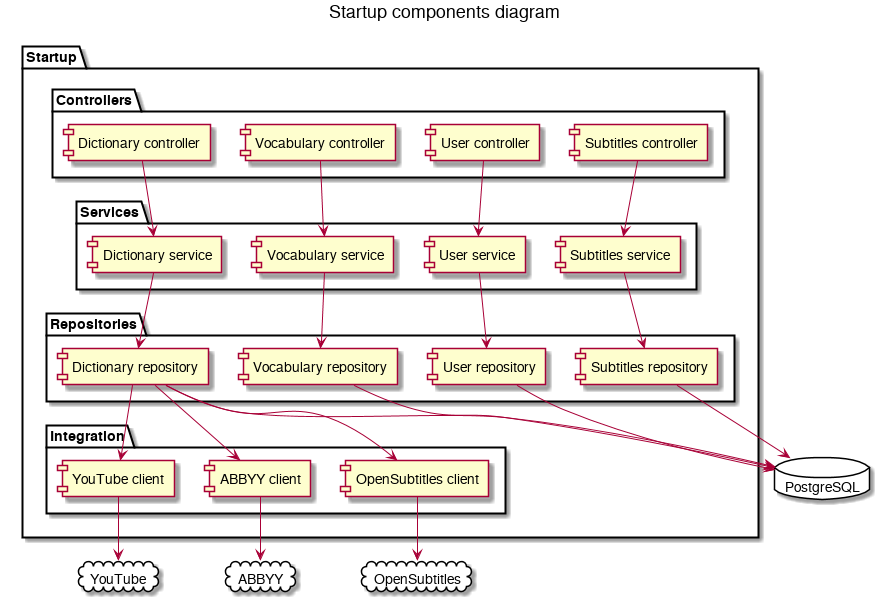

The diagram above was rendered by PlantUML. Its source (embedded in the PNG):
@startuml
title Startup components diagram

folder Startup {
    package Controllers {
        [User controller] as UserController
        [Vocabulary controller] as VocabularyController
        [Dictionary controller] as DictionaryController
        [Subtitles controller] as SubtitlesController
    }

    package Services {
        [User service] as UserService
        [Vocabulary service] as VocabularyService
        [Dictionary service] as DictionaryService
        [Subtitles service] as SubtitlesService
    }

    package Integration {
        [OpenSubtitles client] as OpenSubtitlesClient
        [YouTube client] as YouTubeClient
        [ABBYY client] as ABBYYClient
    }

    package Repositories {
        [User repository] as UserRepository
        [Vocabulary repository] as VocabularyRepository
        [Dictionary repository] as DictionaryRepository
        [Subtitles repository] as SubtitlesRepository
    }


    UserController -r-> UserService
    VocabularyController -r-> VocabularyService
    DictionaryController -r-> DictionaryService
    SubtitlesController -r-> SubtitlesService

    UserService -d-> UserRepository
    VocabularyService -d-> VocabularyRepository
    DictionaryService -d-> DictionaryRepository
    SubtitlesService -d-> SubtitlesRepository

    UserRepository -r-> Database
    VocabularyRepository -r-> Database
    SubtitlesRepository -r-> Database
    DictionaryRepository -r-> Database
    DictionaryRepository -d-> OpenSubtitlesClient
    DictionaryRepository -d-> YouTubeClient
    DictionaryRepository -d-> ABBYYClient

    OpenSubtitlesClient -d-> OpenSubtitles
    YouTubeClient -d-> YouTube
    ABBYYClient -d-> ABBYY
}

cloud OpenSubtitles {
}

cloud YouTube {
}

cloud ABBYY {
}

database PostgreSQL as Database {

}
@enduml